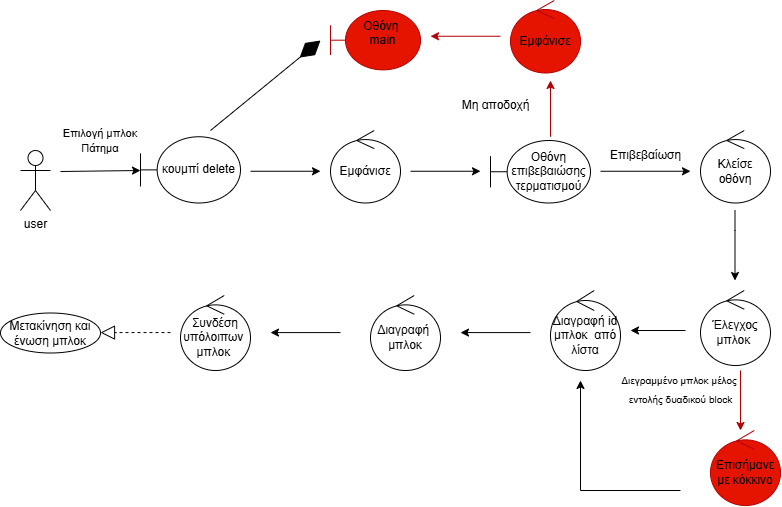

The diagram above was exported from draw.io. Its source (the exported page's mxGraphModel, read from the mxfile embedded in the PNG):
<mxGraphModel dx="918" dy="503" grid="1" gridSize="10" guides="1" tooltips="1" connect="1" arrows="1" fold="1" page="1" pageScale="1" pageWidth="827" pageHeight="1169" math="0" shadow="0">
  <root>
    <mxCell id="0" />
    <mxCell id="1" parent="0" />
    <mxCell id="S-WtvnXRs-I43GF1FmAN-2" value="user" style="shape=umlActor;verticalLabelPosition=bottom;verticalAlign=top;html=1;outlineConnect=0;" vertex="1" parent="1">
      <mxGeometry x="20" y="220" width="30" height="60" as="geometry" />
    </mxCell>
    <mxCell id="S-WtvnXRs-I43GF1FmAN-3" value="" style="endArrow=classic;html=1;rounded=0;" edge="1" parent="1">
      <mxGeometry width="50" height="50" relative="1" as="geometry">
        <mxPoint x="60" y="241" as="sourcePoint" />
        <mxPoint x="140" y="240" as="targetPoint" />
      </mxGeometry>
    </mxCell>
    <mxCell id="S-WtvnXRs-I43GF1FmAN-5" value="&lt;font style=&quot;font-size: 11px;&quot;&gt;Επιλογή μπλοκ&lt;/font&gt;&lt;div&gt;&lt;font style=&quot;font-size: 11px;&quot;&gt;Πάτημα&lt;/font&gt;&lt;/div&gt;" style="text;html=1;align=center;verticalAlign=middle;whiteSpace=wrap;rounded=0;" vertex="1" parent="1">
      <mxGeometry x="40" y="190" width="120" height="40" as="geometry" />
    </mxCell>
    <mxCell id="S-WtvnXRs-I43GF1FmAN-6" value="&amp;nbsp;&lt;div&gt;&amp;nbsp;κουμπί delete&amp;nbsp;&lt;br&gt;&lt;div&gt;&lt;br&gt;&lt;/div&gt;&lt;/div&gt;" style="shape=umlBoundary;whiteSpace=wrap;html=1;" vertex="1" parent="1">
      <mxGeometry x="140" y="206.25" width="100" height="66.25" as="geometry" />
    </mxCell>
    <mxCell id="S-WtvnXRs-I43GF1FmAN-7" value="" style="endArrow=classic;html=1;rounded=0;" edge="1" parent="1">
      <mxGeometry width="50" height="50" relative="1" as="geometry">
        <mxPoint x="250" y="240.75" as="sourcePoint" />
        <mxPoint x="320" y="240.75" as="targetPoint" />
      </mxGeometry>
    </mxCell>
    <mxCell id="S-WtvnXRs-I43GF1FmAN-8" value="Εμφάνισε" style="ellipse;shape=umlControl;whiteSpace=wrap;html=1;" vertex="1" parent="1">
      <mxGeometry x="330" y="200" width="70" height="72.5" as="geometry" />
    </mxCell>
    <mxCell id="S-WtvnXRs-I43GF1FmAN-9" value="" style="endArrow=classic;html=1;rounded=0;" edge="1" parent="1">
      <mxGeometry width="50" height="50" relative="1" as="geometry">
        <mxPoint x="410" y="240.75" as="sourcePoint" />
        <mxPoint x="480" y="240.75" as="targetPoint" />
      </mxGeometry>
    </mxCell>
    <mxCell id="S-WtvnXRs-I43GF1FmAN-10" value="Οθόνη επιβεβαιώσης τερματισμού" style="shape=umlBoundary;whiteSpace=wrap;html=1;" vertex="1" parent="1">
      <mxGeometry x="490" y="210" width="100" height="62.5" as="geometry" />
    </mxCell>
    <mxCell id="S-WtvnXRs-I43GF1FmAN-11" value="" style="endArrow=classic;html=1;rounded=0;" edge="1" parent="1">
      <mxGeometry width="50" height="50" relative="1" as="geometry">
        <mxPoint x="600" y="240.75" as="sourcePoint" />
        <mxPoint x="690" y="240.75" as="targetPoint" />
      </mxGeometry>
    </mxCell>
    <mxCell id="S-WtvnXRs-I43GF1FmAN-12" value="Επιβεβαίωση" style="text;html=1;align=center;verticalAlign=middle;resizable=0;points=[];autosize=1;strokeColor=none;fillColor=none;" vertex="1" parent="1">
      <mxGeometry x="600" y="210" width="90" height="30" as="geometry" />
    </mxCell>
    <mxCell id="S-WtvnXRs-I43GF1FmAN-13" value="Κλείσε οθόνη" style="ellipse;shape=umlControl;whiteSpace=wrap;html=1;" vertex="1" parent="1">
      <mxGeometry x="700" y="200" width="70" height="72.5" as="geometry" />
    </mxCell>
    <mxCell id="S-WtvnXRs-I43GF1FmAN-14" value="" style="endArrow=classic;html=1;rounded=0;" edge="1" parent="1">
      <mxGeometry width="50" height="50" relative="1" as="geometry">
        <mxPoint x="734.5" y="280" as="sourcePoint" />
        <mxPoint x="734.5" y="350" as="targetPoint" />
        <Array as="points">
          <mxPoint x="734.5" y="300" />
        </Array>
      </mxGeometry>
    </mxCell>
    <mxCell id="S-WtvnXRs-I43GF1FmAN-16" value="" style="endArrow=classic;html=1;rounded=0;fillColor=#e51400;strokeColor=#B20000;" edge="1" parent="1">
      <mxGeometry width="50" height="50" relative="1" as="geometry">
        <mxPoint x="550" y="206.25" as="sourcePoint" />
        <mxPoint x="550" y="150" as="targetPoint" />
      </mxGeometry>
    </mxCell>
    <mxCell id="S-WtvnXRs-I43GF1FmAN-17" value="Μη αποδοχή" style="text;html=1;align=center;verticalAlign=middle;resizable=0;points=[];autosize=1;strokeColor=none;fillColor=none;" vertex="1" parent="1">
      <mxGeometry x="450" y="160" width="90" height="30" as="geometry" />
    </mxCell>
    <mxCell id="S-WtvnXRs-I43GF1FmAN-18" value="&lt;font style=&quot;color: rgb(0, 0, 0);&quot;&gt;Εμφάνισε&lt;/font&gt;" style="ellipse;shape=umlControl;whiteSpace=wrap;html=1;fillColor=#e51400;fontColor=#ffffff;strokeColor=#B20000;" vertex="1" parent="1">
      <mxGeometry x="510" y="70" width="70" height="72.5" as="geometry" />
    </mxCell>
    <mxCell id="S-WtvnXRs-I43GF1FmAN-19" value="" style="endArrow=classic;html=1;rounded=0;fillColor=#e51400;strokeColor=#B20000;" edge="1" parent="1">
      <mxGeometry width="50" height="50" relative="1" as="geometry">
        <mxPoint x="500" y="105.75" as="sourcePoint" />
        <mxPoint x="430" y="105.75" as="targetPoint" />
      </mxGeometry>
    </mxCell>
    <mxCell id="S-WtvnXRs-I43GF1FmAN-20" value="&lt;font style=&quot;color: rgb(0, 0, 0);&quot;&gt;Οθόνη&amp;nbsp;&lt;/font&gt;&lt;div&gt;&lt;font style=&quot;color: rgb(0, 0, 0);&quot;&gt;&amp;nbsp;main&amp;nbsp;&lt;br&gt;&lt;/font&gt;&lt;div&gt;&lt;br&gt;&lt;/div&gt;&lt;/div&gt;" style="shape=umlBoundary;whiteSpace=wrap;html=1;fillColor=#e51400;fontColor=#ffffff;strokeColor=#B20000;" vertex="1" parent="1">
      <mxGeometry x="330" y="80" width="90" height="59.38" as="geometry" />
    </mxCell>
    <mxCell id="S-WtvnXRs-I43GF1FmAN-21" value="" style="endArrow=diamondThin;endFill=1;endSize=24;html=1;rounded=0;" edge="1" parent="1">
      <mxGeometry width="160" relative="1" as="geometry">
        <mxPoint x="210" y="200" as="sourcePoint" />
        <mxPoint x="320" y="110" as="targetPoint" />
      </mxGeometry>
    </mxCell>
    <mxCell id="S-WtvnXRs-I43GF1FmAN-22" value="Έλεγχος μπλοκ&amp;nbsp;" style="ellipse;shape=umlControl;whiteSpace=wrap;html=1;" vertex="1" parent="1">
      <mxGeometry x="700" y="360" width="70" height="75" as="geometry" />
    </mxCell>
    <mxCell id="S-WtvnXRs-I43GF1FmAN-23" value="" style="endArrow=classic;html=1;rounded=0;fillColor=#e51400;strokeColor=#B20000;" edge="1" parent="1">
      <mxGeometry width="50" height="50" relative="1" as="geometry">
        <mxPoint x="740" y="440" as="sourcePoint" />
        <mxPoint x="740" y="500" as="targetPoint" />
      </mxGeometry>
    </mxCell>
    <mxCell id="S-WtvnXRs-I43GF1FmAN-24" value="&lt;font style=&quot;font-size: 10px;&quot; face=&quot;Helvetica&quot;&gt;Διεγραμμένο μπλοκ μέλος&amp;nbsp;&lt;/font&gt;&lt;div&gt;&lt;font style=&quot;font-size: 10px;&quot; face=&quot;Helvetica&quot;&gt;&lt;span style=&quot;line-height: 107%;&quot; lang=&quot;EL&quot;&gt;εντολής δυαδικού &lt;/span&gt;&lt;span style=&quot;line-height: 107%;&quot;&gt;block&lt;/span&gt;&lt;/font&gt;&lt;span style=&quot;font-size:13.0pt;&lt;br/&gt;line-height:107%;font-family:&amp;quot;Calibri&amp;quot;,sans-serif;mso-fareast-font-family:Calibri;&lt;br/&gt;mso-fareast-theme-font:minor-latin;mso-ansi-language:EL;mso-fareast-language:&lt;br/&gt;EN-US;mso-bidi-language:AR-SA&quot;&gt;&lt;/span&gt;&lt;/div&gt;" style="text;html=1;align=center;verticalAlign=middle;resizable=0;points=[];autosize=1;strokeColor=none;fillColor=none;" vertex="1" parent="1">
      <mxGeometry x="610" y="435" width="140" height="50" as="geometry" />
    </mxCell>
    <mxCell id="S-WtvnXRs-I43GF1FmAN-25" value="&lt;font style=&quot;color: rgb(0, 0, 0);&quot;&gt;Επισήμανε με κόκκινο&lt;/font&gt;" style="ellipse;shape=umlControl;whiteSpace=wrap;html=1;fillColor=#e51400;fontColor=#ffffff;strokeColor=#B20000;" vertex="1" parent="1">
      <mxGeometry x="710" y="500" width="70" height="75" as="geometry" />
    </mxCell>
    <mxCell id="S-WtvnXRs-I43GF1FmAN-26" value="" style="endArrow=classic;html=1;rounded=0;" edge="1" parent="1">
      <mxGeometry width="50" height="50" relative="1" as="geometry">
        <mxPoint x="685" y="400" as="sourcePoint" />
        <mxPoint x="630" y="400" as="targetPoint" />
      </mxGeometry>
    </mxCell>
    <mxCell id="S-WtvnXRs-I43GF1FmAN-27" value="Διαγραφή id μπλοκ&amp;nbsp; από λίστα" style="ellipse;shape=umlControl;whiteSpace=wrap;html=1;" vertex="1" parent="1">
      <mxGeometry x="550" y="360" width="70" height="80" as="geometry" />
    </mxCell>
    <mxCell id="S-WtvnXRs-I43GF1FmAN-28" value="" style="endArrow=classic;html=1;rounded=0;" edge="1" parent="1">
      <mxGeometry width="50" height="50" relative="1" as="geometry">
        <mxPoint x="530" y="402.08" as="sourcePoint" />
        <mxPoint x="460" y="402.08" as="targetPoint" />
      </mxGeometry>
    </mxCell>
    <mxCell id="S-WtvnXRs-I43GF1FmAN-29" value="Διαγραφή&amp;nbsp; μπλοκ" style="ellipse;shape=umlControl;whiteSpace=wrap;html=1;" vertex="1" parent="1">
      <mxGeometry x="370" y="365" width="70" height="75" as="geometry" />
    </mxCell>
    <mxCell id="S-WtvnXRs-I43GF1FmAN-30" value="" style="endArrow=classic;html=1;rounded=0;" edge="1" parent="1">
      <mxGeometry width="50" height="50" relative="1" as="geometry">
        <mxPoint x="340" y="402.08" as="sourcePoint" />
        <mxPoint x="270" y="402.08" as="targetPoint" />
      </mxGeometry>
    </mxCell>
    <mxCell id="S-WtvnXRs-I43GF1FmAN-31" value="Συνδέση&lt;div&gt;υπόλοιπων&amp;nbsp; μπλοκ&amp;nbsp;&lt;/div&gt;" style="ellipse;shape=umlControl;whiteSpace=wrap;html=1;" vertex="1" parent="1">
      <mxGeometry x="180" y="365" width="70" height="75" as="geometry" />
    </mxCell>
    <mxCell id="S-WtvnXRs-I43GF1FmAN-35" value="" style="endArrow=block;dashed=1;endFill=0;endSize=12;html=1;rounded=0;" edge="1" parent="1">
      <mxGeometry width="160" relative="1" as="geometry">
        <mxPoint x="170" y="402.08" as="sourcePoint" />
        <mxPoint x="100" y="402.08" as="targetPoint" />
      </mxGeometry>
    </mxCell>
    <mxCell id="S-WtvnXRs-I43GF1FmAN-36" value="Μετακίνηση και ένωση μπλοκ" style="ellipse;whiteSpace=wrap;html=1;align=center;" vertex="1" parent="1">
      <mxGeometry y="382.5" width="100" height="40" as="geometry" />
    </mxCell>
    <mxCell id="S-WtvnXRs-I43GF1FmAN-37" value="" style="endArrow=classic;html=1;rounded=0;" edge="1" parent="1">
      <mxGeometry width="50" height="50" relative="1" as="geometry">
        <mxPoint x="680" y="560" as="sourcePoint" />
        <mxPoint x="580" y="450" as="targetPoint" />
        <Array as="points">
          <mxPoint x="580" y="560" />
        </Array>
      </mxGeometry>
    </mxCell>
  </root>
</mxGraphModel>